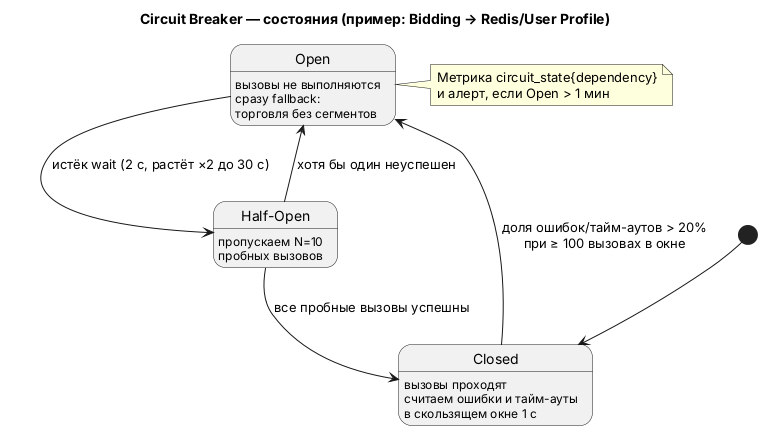

The diagram above was rendered by PlantUML. Its source (embedded in the PNG):
@startuml
title Circuit Breaker — состояния (пример: Bidding → Redis/User Profile)

[*] --> Closed

state Closed : вызовы проходят\nсчитаем ошибки и тайм-ауты\nв скользящем окне 1 с
state Open : вызовы не выполняются\nсразу fallback:\nторговля без сегментов
state HalfOpen as "Half-Open" : пропускаем N=10\nпробных вызовов

Closed --> Open : доля ошибок/тайм-аутов > 20%\nпри ≥ 100 вызовах в окне
Open --> HalfOpen : истёк wait (2 с, растёт ×2 до 30 с)
HalfOpen --> Closed : все пробные вызовы успешны
HalfOpen --> Open : хотя бы один неуспешен

note right of Open
  Метрика circuit_state{dependency}
  и алерт, если Open > 1 мин
end note
@enduml